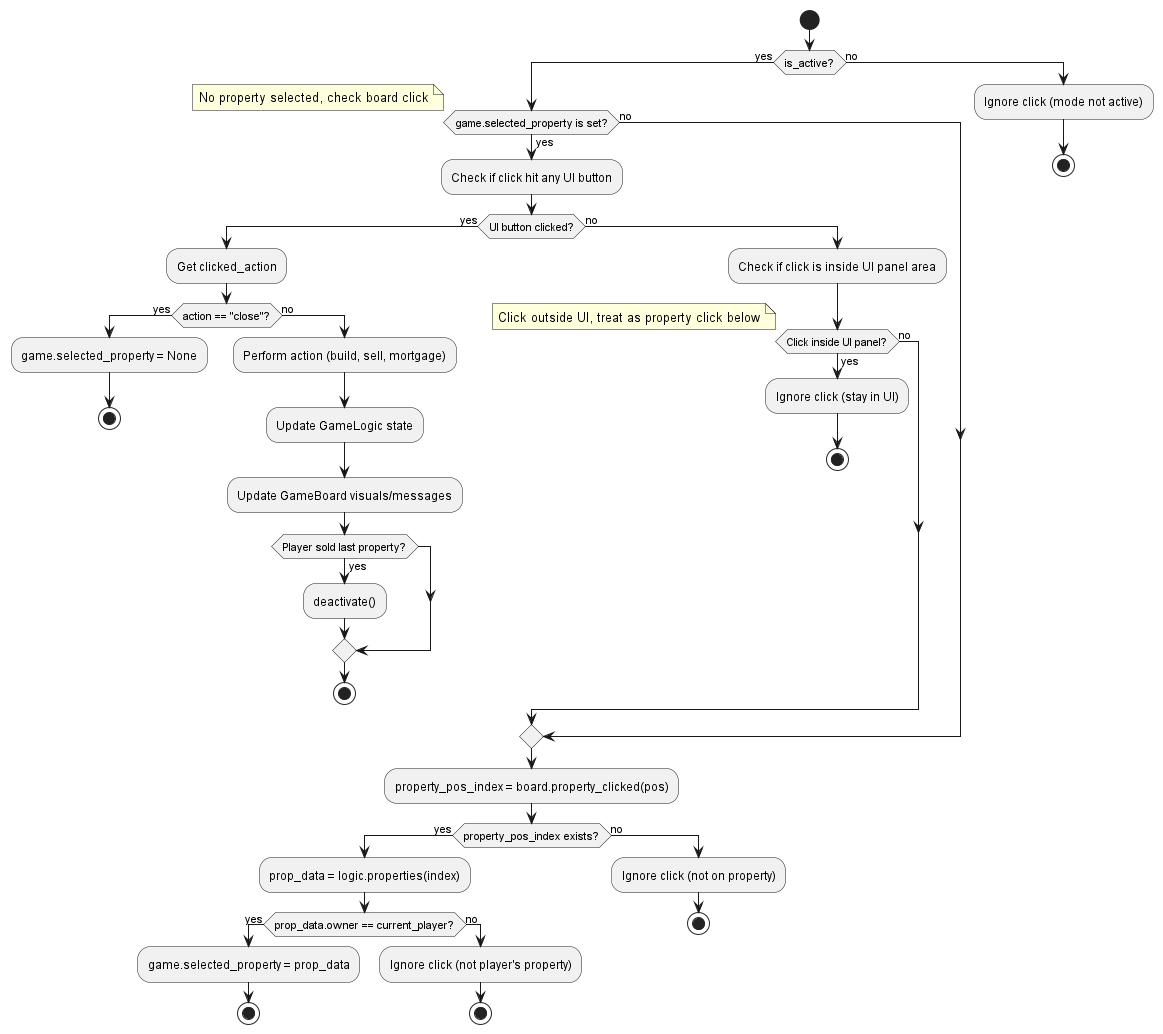

The diagram above was rendered by PlantUML. Its source (embedded in the PNG):
@startuml
start
if (is_active?) then (yes)
  if (game.selected_property is set?) then (yes)
    :Check if click hit any UI button;
    if (UI button clicked?) then (yes)
      :Get clicked_action;
      if (action == "close"?) then (yes)
        :game.selected_property = None;
        stop
      else (no)
        :Perform action (build, sell, mortgage);
        :Update GameLogic state;
        :Update GameBoard visuals/messages;
        if (Player sold last property?) then (yes)
          :deactivate();
        endif
        stop
      endif
    else (no)
      :Check if click is inside UI panel area;
      if (Click inside UI panel?) then (yes)
        :Ignore click (stay in UI);
        stop
      else (no)
        note right: Click outside UI, treat as property click below
      endif
    endif
  else (no)
    note right: No property selected, check board click
  endif
  :property_pos_index = board.property_clicked(pos);
  if (property_pos_index exists?) then (yes)
    :prop_data = logic.properties(index);
    if (prop_data.owner == current_player?) then (yes)
      :game.selected_property = prop_data;
      stop
    else (no)
      :Ignore click (not player's property);
      stop
    endif
  else (no)
    :Ignore click (not on property);
    stop
  endif
else (no)
  :Ignore click (mode not active);
  stop
endif
@enduml